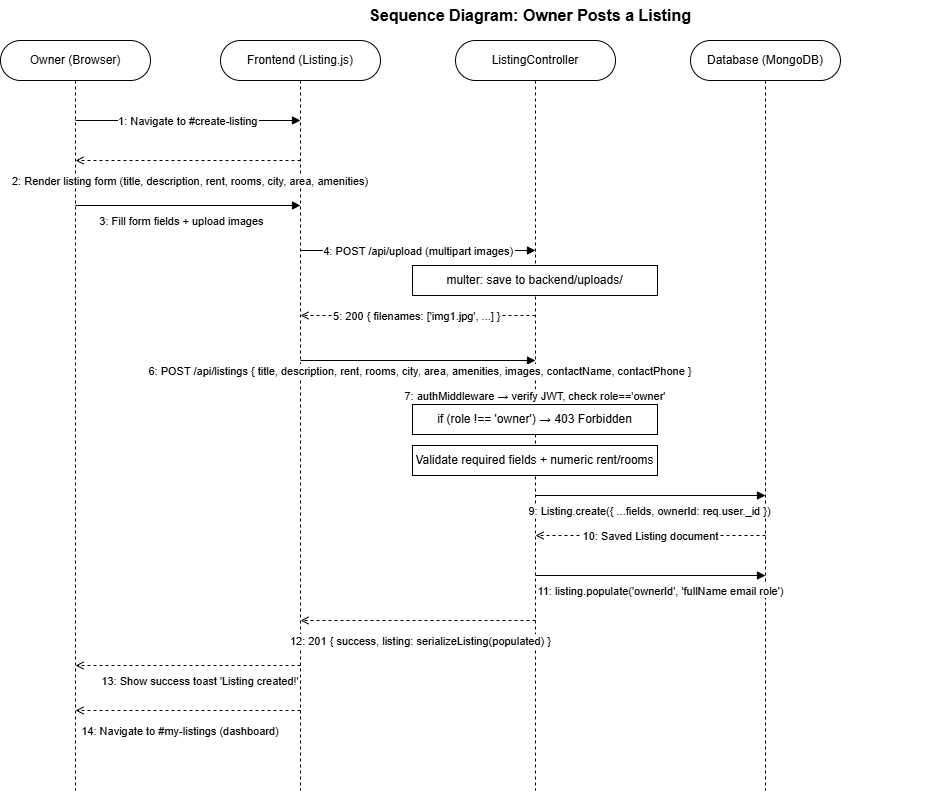

The diagram above was exported from draw.io. Its source (the exported page's mxGraphModel, read from the mxfile embedded in the PNG):
<mxGraphModel dx="1407" dy="820" grid="1" gridSize="10" guides="1" tooltips="1" connect="1" arrows="1" fold="1" page="1" pageScale="1" pageWidth="1169" pageHeight="827" math="0" shadow="0">
  <root>
    <mxCell id="0" />
    <mxCell id="1" parent="0" />
    <mxCell id="title" parent="1" style="text;html=1;strokeColor=none;fillColor=none;align=center;verticalAlign=middle;whiteSpace=wrap;rounded=0;fontSize=16;fontStyle=1;" value="Sequence Diagram: Owner Posts a Listing" vertex="1">
      <mxGeometry height="30" width="800" x="150" y="10" as="geometry" />
    </mxCell>
    <mxCell id="p1" parent="1" style="rounded=1;whiteSpace=wrap;arcSize=50;" value="Owner (Browser)" vertex="1">
      <mxGeometry height="40" width="150" x="20" y="50" as="geometry" />
    </mxCell>
    <mxCell id="p2" parent="1" style="rounded=1;whiteSpace=wrap;arcSize=50;" value="Frontend (Listing.js)" vertex="1">
      <mxGeometry height="40" width="160" x="240" y="50" as="geometry" />
    </mxCell>
    <mxCell id="p3" parent="1" style="rounded=1;whiteSpace=wrap;arcSize=50;" value="ListingController" vertex="1">
      <mxGeometry height="40" width="160" x="475" y="50" as="geometry" />
    </mxCell>
    <mxCell id="p4" parent="1" style="rounded=1;whiteSpace=wrap;arcSize=50;" value="Database (MongoDB)" vertex="1">
      <mxGeometry height="40" width="150" x="710" y="50" as="geometry" />
    </mxCell>
    <mxCell id="l1" edge="1" parent="1" style="endArrow=none;dashed=1;" value="">
      <mxGeometry relative="1" as="geometry">
        <mxPoint x="95" y="90" as="sourcePoint" />
        <mxPoint x="95" y="800" as="targetPoint" />
      </mxGeometry>
    </mxCell>
    <mxCell id="l2" edge="1" parent="1" style="endArrow=none;dashed=1;" value="">
      <mxGeometry relative="1" as="geometry">
        <mxPoint x="320" y="90" as="sourcePoint" />
        <mxPoint x="320" y="800" as="targetPoint" />
      </mxGeometry>
    </mxCell>
    <mxCell id="l3" edge="1" parent="1" style="endArrow=none;dashed=1;" value="">
      <mxGeometry relative="1" as="geometry">
        <mxPoint x="555" y="90" as="sourcePoint" />
        <mxPoint x="555" y="800" as="targetPoint" />
      </mxGeometry>
    </mxCell>
    <mxCell id="l4" edge="1" parent="1" style="endArrow=none;dashed=1;" value="">
      <mxGeometry relative="1" as="geometry">
        <mxPoint x="785" y="90" as="sourcePoint" />
        <mxPoint x="785" y="800" as="targetPoint" />
      </mxGeometry>
    </mxCell>
    <mxCell id="m1" edge="1" parent="1" style="endArrow=block;endFill=1;" value="1: Navigate to #create-listing">
      <mxGeometry relative="1" as="geometry">
        <mxPoint x="95" y="130" as="sourcePoint" />
        <mxPoint x="320" y="130" as="targetPoint" />
      </mxGeometry>
    </mxCell>
    <mxCell id="m2" edge="1" parent="1" style="endArrow=open;dashed=1;" value="2: Render listing form (title, description, rent, rooms, city, area, amenities)">
      <mxGeometry relative="1" x="-0.0222" y="20" as="geometry">
        <mxPoint x="1" as="offset" />
        <mxPoint x="320" y="170" as="sourcePoint" />
        <mxPoint x="95" y="170" as="targetPoint" />
      </mxGeometry>
    </mxCell>
    <mxCell id="m3" edge="1" parent="1" style="endArrow=block;endFill=1;" value="3: Fill form fields + upload images">
      <mxGeometry relative="1" x="-0.0667" y="-15" as="geometry">
        <mxPoint x="1" as="offset" />
        <mxPoint x="95" y="215" as="sourcePoint" />
        <mxPoint x="320" y="215" as="targetPoint" />
      </mxGeometry>
    </mxCell>
    <mxCell id="m4" edge="1" parent="1" style="endArrow=block;endFill=1;" value="4: POST /api/upload (multipart images)">
      <mxGeometry relative="1" as="geometry">
        <mxPoint x="320" y="260" as="sourcePoint" />
        <mxPoint x="555" y="260" as="targetPoint" />
      </mxGeometry>
    </mxCell>
    <mxCell id="m4b" parent="1" style="rounded=0;whiteSpace=wrap;" value="multer: save to backend/uploads/" vertex="1">
      <mxGeometry height="30" width="245" x="432" y="275" as="geometry" />
    </mxCell>
    <mxCell id="m5" edge="1" parent="1" style="endArrow=open;dashed=1;" value="5: 200 { filenames: ['img1.jpg', ...] }">
      <mxGeometry relative="1" as="geometry">
        <mxPoint x="555" y="325" as="sourcePoint" />
        <mxPoint x="320" y="325" as="targetPoint" />
      </mxGeometry>
    </mxCell>
    <mxCell id="m6" edge="1" parent="1" style="endArrow=block;endFill=1;" value="6: POST /api/listings { title, description, rent, rooms, city, area, amenities, images, contactName, contactPhone }">
      <mxGeometry relative="1" x="0.0213" y="-10" as="geometry">
        <mxPoint as="offset" />
        <mxPoint x="320" y="370" as="sourcePoint" />
        <mxPoint x="555" y="370" as="targetPoint" />
      </mxGeometry>
    </mxCell>
    <mxCell id="m7" edge="1" parent="1" style="endArrow=none;" value="7: authMiddleware → verify JWT, check role=='owner'">
      <mxGeometry relative="1" as="geometry">
        <mxPoint x="555" y="405" as="sourcePoint" />
        <mxPoint x="555" y="405" as="targetPoint" />
      </mxGeometry>
    </mxCell>
    <mxCell id="m7box" parent="1" style="rounded=0;whiteSpace=wrap;" value="if (role !== 'owner') → 403 Forbidden" vertex="1">
      <mxGeometry height="30" width="245" x="432" y="414" as="geometry" />
    </mxCell>
    <mxCell id="m8box" parent="1" style="rounded=0;whiteSpace=wrap;" value="Validate required fields + numeric rent/rooms" vertex="1">
      <mxGeometry height="30" width="245" x="432" y="455" as="geometry" />
    </mxCell>
    <mxCell id="m9" edge="1" parent="1" style="endArrow=block;endFill=1;" value="9: Listing.create({ ...fields, ownerId: req.user._id })">
      <mxGeometry relative="1" y="-15" as="geometry">
        <mxPoint as="offset" />
        <mxPoint x="555" y="505" as="sourcePoint" />
        <mxPoint x="785" y="505" as="targetPoint" />
      </mxGeometry>
    </mxCell>
    <mxCell id="m10" edge="1" parent="1" style="endArrow=open;dashed=1;" value="10: Saved Listing document">
      <mxGeometry relative="1" as="geometry">
        <mxPoint x="785" y="545" as="sourcePoint" />
        <mxPoint x="555" y="545" as="targetPoint" />
      </mxGeometry>
    </mxCell>
    <mxCell id="m11" edge="1" parent="1" style="endArrow=block;endFill=1;" value="11: listing.populate('ownerId', 'fullName email role')">
      <mxGeometry relative="1" x="0.087" y="-15" as="geometry">
        <mxPoint as="offset" />
        <mxPoint x="555" y="585" as="sourcePoint" />
        <mxPoint x="785" y="585" as="targetPoint" />
      </mxGeometry>
    </mxCell>
    <mxCell id="m12" edge="1" parent="1" style="endArrow=open;dashed=1;" value="12: 201 { success, listing: serializeListing(populated) }">
      <mxGeometry relative="1" x="-0.0213" y="20" as="geometry">
        <mxPoint as="offset" />
        <mxPoint x="555" y="630" as="sourcePoint" />
        <mxPoint x="320" y="630" as="targetPoint" />
      </mxGeometry>
    </mxCell>
    <mxCell id="m13" edge="1" parent="1" style="endArrow=open;dashed=1;" value="13: Show success toast 'Listing created!'">
      <mxGeometry relative="1" x="-0.1111" y="15" as="geometry">
        <mxPoint as="offset" />
        <mxPoint x="320" y="675" as="sourcePoint" />
        <mxPoint x="95" y="675" as="targetPoint" />
      </mxGeometry>
    </mxCell>
    <mxCell id="m14" edge="1" parent="1" style="endArrow=open;dashed=1;" value="14: Navigate to #my-listings (dashboard)">
      <mxGeometry relative="1" x="0.0667" y="20" as="geometry">
        <mxPoint as="offset" />
        <mxPoint x="320" y="720" as="sourcePoint" />
        <mxPoint x="95" y="720" as="targetPoint" />
      </mxGeometry>
    </mxCell>
  </root>
</mxGraphModel>